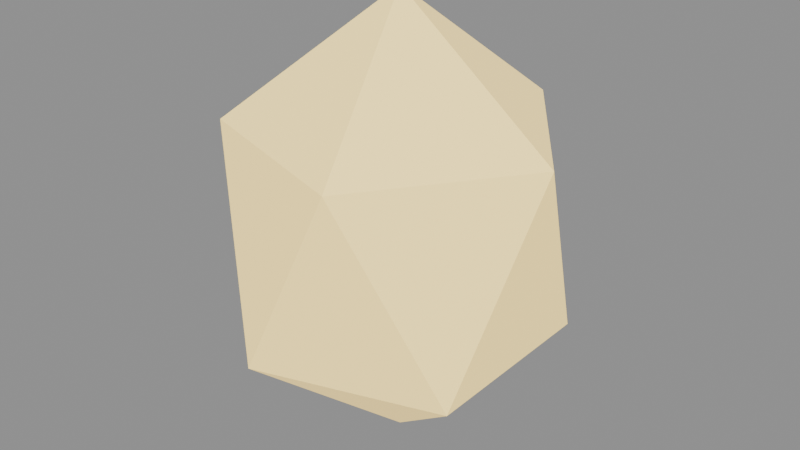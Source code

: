 # Source: reward-content-gem.blend  (saved by Blender 5.2.44; exported with 4.5.12 LTS)
import bpy
from mathutils import Matrix  # noqa: F401  (used for matrix-valued properties, if any)

bpy.ops.wm.read_factory_settings(use_empty=True)
scene = bpy.context.scene
scene.name = 'Scene'

# ---- materials (node trees are filled in below, after node groups)
mat_reward_gem = bpy.data.materials.new('Reward gem')
mat_reward_gem.diffuse_color = (1.0, 0.815, 0.32, 1.0)

# ---- material node trees
mat_reward_gem.use_nodes = True; mat_reward_gem.node_tree.nodes.clear()
_N = mat_reward_gem.node_tree.nodes; _L = mat_reward_gem.node_tree.links
n0 = _N.new('ShaderNodeBsdfPrincipled'); n0.name = 'Principled BSDF'; n0.location = (-200, 100)
n0.inputs[0].default_value = (1.0, 0.815, 0.32, 1.0)
n0.inputs[2].default_value = 0.34
n0.inputs[10].default_value = 0.005
n0.inputs[27].default_value = (1.0, 0.7, 0.19, 1.0)
n0.inputs[28].default_value = 0.9
n1 = _N.new('ShaderNodeOutputMaterial'); n1.name = 'Material Output'; n1.location = (200, 100)
_L.new(n0.outputs[0], n1.inputs[0])
n1.is_active_output = True

# ---- meshes
me_icosphere = bpy.data.meshes.new('Icosphere')
me_icosphere.from_pydata([(0.0, 0.0, -0.3717), (0.2143, -0.1557, -0.1662), (-0.08184, -0.2519, -0.1662), (-0.2648, 0.0, -0.1662), (-0.08184, 0.2519, -0.1662), (0.2143, 0.1557, -0.1662), (0.08184, -0.2519, 0.1662), (-0.2143, -0.1557, 0.1662), (-0.2143, 0.1557, 0.1662), (0.08184, 0.2519, 0.1662), (0.2648, 0.0, 0.1662), (0.0, 0.0, 0.3717)], [], [(0, 1, 2), (1, 0, 5), (0, 2, 3), (0, 3, 4), (0, 4, 5), (1, 5, 10), (2, 1, 6), (3, 2, 7), (4, 3, 8), (5, 4, 9), (1, 10, 6), (2, 6, 7), (3, 7, 8), (4, 8, 9), (5, 9, 10), (6, 10, 11), (7, 6, 11), (8, 7, 11), (9, 8, 11), (10, 9, 11)])
_uv = me_icosphere.uv_layers.new(name='UVMap')
_uv.uv.foreach_set('vector', [0.1818, 0.0, 0.2727, 0.1575, 0.09091, 0.1575, 0.2727, 0.1575, 0.3636, 0.0, 0.4545, 0.1575, 0.9091, 0.0, 1.0, 0.1575, 0.8182, 0.1575, 0.7273, 0.0, 0.8182, 0.1575, 0.6364, 0.1575, 0.5455, 0.0, 0.6364, 0.1575, 0.4545, 0.1575, 0.2727, 0.1575, 0.4545, 0.1575, 0.3636, 0.3149, 0.09091, 0.1575, 0.2727, 0.1575, 0.1818, 0.3149, 0.8182, 0.1575, 1.0, 0.1575, 0.9091, 0.3149, 0.6364, 0.1575, 0.8182, 0.1575, 0.7273, 0.3149, 0.4545, 0.1575, 0.6364, 0.1575, 0.5455, 0.3149, 0.2727, 0.1575, 0.3636, 0.3149, 0.1818, 0.3149, 0.09091, 0.1575, 0.1818, 0.3149, 0.0, 0.3149, 0.8182, 0.1575, 0.9091, 0.3149, 0.7273, 0.3149, 0.6364, 0.1575, 0.7273, 0.3149, 0.5455, 0.3149, 0.4545, 0.1575, 0.5455, 0.3149, 0.3636, 0.3149, 0.1818, 0.3149, 0.3636, 0.3149, 0.2727, 0.4724, 0.0, 0.3149, 0.1818, 0.3149, 0.09091, 0.4724, 0.7273, 0.3149, 0.9091, 0.3149, 0.8182, 0.4724, 0.5455, 0.3149, 0.7273, 0.3149, 0.6364, 0.4724, 0.3636, 0.3149, 0.5455, 0.3149, 0.4545, 0.4724])
me_icosphere.materials.append(mat_reward_gem)
me_icosphere.update()

# ---- objects
ob_reward_gem = bpy.data.objects.new('reward gem', me_icosphere)

# ---- transforms, parenting, visibility, modifiers, constraints
ob_reward_gem.location = (-0.1, -0.09, 1.03)

# ---- collection membership
scene.collection.objects.link(ob_reward_gem)

# ---- scene / render settings (as saved in the file)
scene.frame_start = 1; scene.frame_end = 250; scene.frame_set(1)
scene.render.engine = 'BLENDER_EEVEE_NEXT'
scene.render.bake_bias = 0.0
scene.render.bake_samples = 0
scene.render.compositor_device = 'GPU'
scene.eevee.use_volume_custom_range = False
scene.eevee.fast_gi_thickness_near = 0.1
scene.eevee.fast_gi_thickness_far = 0.0
scene.eevee.ray_tracing_options.screen_trace_thickness = 0.1
bpy.context.view_layer.update()

# ---- added for rendering (the .blend has no active camera and no usable light): camera, sun + grey world if the file has none
cam_auto = bpy.data.cameras.new('AutoCamera')
cam_auto.lens = 50.0
cam_auto.sensor_width = 36.0
cam_auto.clip_end = 1000.0
ob_auto_camera = bpy.data.objects.new('AutoCamera', cam_auto)
scene.collection.objects.link(ob_auto_camera)
ob_auto_camera.location = (0.864617, -1.24754, 1.80169)
ob_auto_camera.rotation_euler = (1.09748, -7.21219e-08, 0.694738)
scene.camera = ob_auto_camera
light_auto_sun = bpy.data.lights.new('AutoSun', 'SUN')
light_auto_sun.energy = 3.0
light_auto_sun.angle = 0.0523599
ob_auto_sun = bpy.data.objects.new('AutoSun', light_auto_sun)
scene.collection.objects.link(ob_auto_sun)
ob_auto_sun.rotation_euler = (0.872665, 0.174533, 0.523599)
if scene.world is None:
    world_auto = bpy.data.worlds.new('AutoWorld')
    world_auto.color = (0.3, 0.3, 0.3)
    scene.world = world_auto
bpy.context.view_layer.update()
